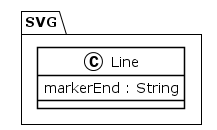

The diagram above was rendered by PlantUML. Its source (embedded in the PNG):
@startuml
!theme plain
package SVG {
class Line {
	 markerEnd : String
}
}
@enduml